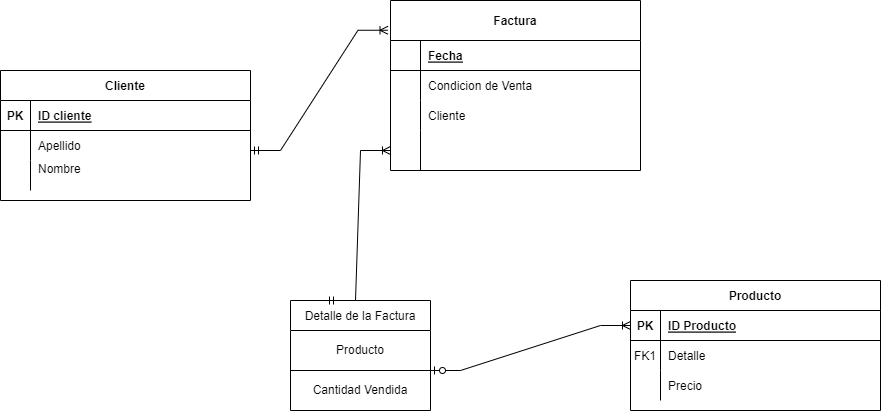

The diagram above was exported from draw.io. Its source (the exported page's mxGraphModel, read from the mxfile embedded in the PNG):
<mxGraphModel dx="1038" dy="1613" grid="1" gridSize="10" guides="1" tooltips="1" connect="1" arrows="1" fold="1" page="1" pageScale="1" pageWidth="850" pageHeight="1100" math="0" shadow="0" extFonts="Permanent Marker^https://fonts.googleapis.com/css?family=Permanent+Marker">
  <root>
    <mxCell id="0" />
    <mxCell id="1" parent="0" />
    <mxCell id="C-vyLk0tnHw3VtMMgP7b-2" value="Factura" style="shape=table;startSize=40;container=1;collapsible=1;childLayout=tableLayout;fixedRows=1;rowLines=0;fontStyle=1;align=center;resizeLast=1;" parent="1" vertex="1">
      <mxGeometry x="430" y="-400" width="250" height="170" as="geometry" />
    </mxCell>
    <mxCell id="C-vyLk0tnHw3VtMMgP7b-3" value="" style="shape=partialRectangle;collapsible=0;dropTarget=0;pointerEvents=0;fillColor=none;points=[[0,0.5],[1,0.5]];portConstraint=eastwest;top=0;left=0;right=0;bottom=1;" parent="C-vyLk0tnHw3VtMMgP7b-2" vertex="1">
      <mxGeometry y="40" width="250" height="30" as="geometry" />
    </mxCell>
    <mxCell id="C-vyLk0tnHw3VtMMgP7b-4" value="" style="shape=partialRectangle;overflow=hidden;connectable=0;fillColor=none;top=0;left=0;bottom=0;right=0;fontStyle=1;" parent="C-vyLk0tnHw3VtMMgP7b-3" vertex="1">
      <mxGeometry width="30" height="30" as="geometry">
        <mxRectangle width="30" height="30" as="alternateBounds" />
      </mxGeometry>
    </mxCell>
    <mxCell id="C-vyLk0tnHw3VtMMgP7b-5" value="Fecha" style="shape=partialRectangle;overflow=hidden;connectable=0;fillColor=none;top=0;left=0;bottom=0;right=0;align=left;spacingLeft=6;fontStyle=5;" parent="C-vyLk0tnHw3VtMMgP7b-3" vertex="1">
      <mxGeometry x="30" width="220" height="30" as="geometry">
        <mxRectangle width="220" height="30" as="alternateBounds" />
      </mxGeometry>
    </mxCell>
    <mxCell id="C-vyLk0tnHw3VtMMgP7b-6" value="" style="shape=partialRectangle;collapsible=0;dropTarget=0;pointerEvents=0;fillColor=none;points=[[0,0.5],[1,0.5]];portConstraint=eastwest;top=0;left=0;right=0;bottom=0;" parent="C-vyLk0tnHw3VtMMgP7b-2" vertex="1">
      <mxGeometry y="70" width="250" height="30" as="geometry" />
    </mxCell>
    <mxCell id="C-vyLk0tnHw3VtMMgP7b-7" value="" style="shape=partialRectangle;overflow=hidden;connectable=0;fillColor=none;top=0;left=0;bottom=0;right=0;" parent="C-vyLk0tnHw3VtMMgP7b-6" vertex="1">
      <mxGeometry width="30" height="30" as="geometry">
        <mxRectangle width="30" height="30" as="alternateBounds" />
      </mxGeometry>
    </mxCell>
    <mxCell id="C-vyLk0tnHw3VtMMgP7b-8" value="Condicion de Venta" style="shape=partialRectangle;overflow=hidden;connectable=0;fillColor=none;top=0;left=0;bottom=0;right=0;align=left;spacingLeft=6;" parent="C-vyLk0tnHw3VtMMgP7b-6" vertex="1">
      <mxGeometry x="30" width="220" height="30" as="geometry">
        <mxRectangle width="220" height="30" as="alternateBounds" />
      </mxGeometry>
    </mxCell>
    <mxCell id="C-vyLk0tnHw3VtMMgP7b-9" value="" style="shape=partialRectangle;collapsible=0;dropTarget=0;pointerEvents=0;fillColor=none;points=[[0,0.5],[1,0.5]];portConstraint=eastwest;top=0;left=0;right=0;bottom=0;" parent="C-vyLk0tnHw3VtMMgP7b-2" vertex="1">
      <mxGeometry y="100" width="250" height="30" as="geometry" />
    </mxCell>
    <mxCell id="C-vyLk0tnHw3VtMMgP7b-10" value="" style="shape=partialRectangle;overflow=hidden;connectable=0;fillColor=none;top=0;left=0;bottom=0;right=0;" parent="C-vyLk0tnHw3VtMMgP7b-9" vertex="1">
      <mxGeometry width="30" height="30" as="geometry">
        <mxRectangle width="30" height="30" as="alternateBounds" />
      </mxGeometry>
    </mxCell>
    <mxCell id="C-vyLk0tnHw3VtMMgP7b-11" value="Cliente" style="shape=partialRectangle;overflow=hidden;connectable=0;fillColor=none;top=0;left=0;bottom=0;right=0;align=left;spacingLeft=6;" parent="C-vyLk0tnHw3VtMMgP7b-9" vertex="1">
      <mxGeometry x="30" width="220" height="30" as="geometry">
        <mxRectangle width="220" height="30" as="alternateBounds" />
      </mxGeometry>
    </mxCell>
    <mxCell id="F2NMHw_Hci3fhqhsCua1-7" style="shape=partialRectangle;collapsible=0;dropTarget=0;pointerEvents=0;fillColor=none;points=[[0,0.5],[1,0.5]];portConstraint=eastwest;top=0;left=0;right=0;bottom=0;" vertex="1" parent="C-vyLk0tnHw3VtMMgP7b-2">
      <mxGeometry y="130" width="250" height="40" as="geometry" />
    </mxCell>
    <mxCell id="F2NMHw_Hci3fhqhsCua1-8" style="shape=partialRectangle;overflow=hidden;connectable=0;fillColor=none;top=0;left=0;bottom=0;right=0;" vertex="1" parent="F2NMHw_Hci3fhqhsCua1-7">
      <mxGeometry width="30" height="40" as="geometry">
        <mxRectangle width="30" height="40" as="alternateBounds" />
      </mxGeometry>
    </mxCell>
    <mxCell id="F2NMHw_Hci3fhqhsCua1-9" value="" style="shape=partialRectangle;overflow=hidden;connectable=0;fillColor=none;top=0;left=0;bottom=0;right=0;align=left;spacingLeft=6;" vertex="1" parent="F2NMHw_Hci3fhqhsCua1-7">
      <mxGeometry x="30" width="220" height="40" as="geometry">
        <mxRectangle width="220" height="40" as="alternateBounds" />
      </mxGeometry>
    </mxCell>
    <mxCell id="C-vyLk0tnHw3VtMMgP7b-13" value="Producto" style="shape=table;startSize=30;container=1;collapsible=1;childLayout=tableLayout;fixedRows=1;rowLines=0;fontStyle=1;align=center;resizeLast=1;" parent="1" vertex="1">
      <mxGeometry x="670" y="-120" width="250" height="130" as="geometry" />
    </mxCell>
    <mxCell id="C-vyLk0tnHw3VtMMgP7b-14" value="" style="shape=partialRectangle;collapsible=0;dropTarget=0;pointerEvents=0;fillColor=none;points=[[0,0.5],[1,0.5]];portConstraint=eastwest;top=0;left=0;right=0;bottom=1;" parent="C-vyLk0tnHw3VtMMgP7b-13" vertex="1">
      <mxGeometry y="30" width="250" height="30" as="geometry" />
    </mxCell>
    <mxCell id="C-vyLk0tnHw3VtMMgP7b-15" value="PK" style="shape=partialRectangle;overflow=hidden;connectable=0;fillColor=none;top=0;left=0;bottom=0;right=0;fontStyle=1;" parent="C-vyLk0tnHw3VtMMgP7b-14" vertex="1">
      <mxGeometry width="30" height="30" as="geometry">
        <mxRectangle width="30" height="30" as="alternateBounds" />
      </mxGeometry>
    </mxCell>
    <mxCell id="C-vyLk0tnHw3VtMMgP7b-16" value="ID Producto" style="shape=partialRectangle;overflow=hidden;connectable=0;fillColor=none;top=0;left=0;bottom=0;right=0;align=left;spacingLeft=6;fontStyle=5;" parent="C-vyLk0tnHw3VtMMgP7b-14" vertex="1">
      <mxGeometry x="30" width="220" height="30" as="geometry">
        <mxRectangle width="220" height="30" as="alternateBounds" />
      </mxGeometry>
    </mxCell>
    <mxCell id="C-vyLk0tnHw3VtMMgP7b-17" value="" style="shape=partialRectangle;collapsible=0;dropTarget=0;pointerEvents=0;fillColor=none;points=[[0,0.5],[1,0.5]];portConstraint=eastwest;top=0;left=0;right=0;bottom=0;" parent="C-vyLk0tnHw3VtMMgP7b-13" vertex="1">
      <mxGeometry y="60" width="250" height="30" as="geometry" />
    </mxCell>
    <mxCell id="C-vyLk0tnHw3VtMMgP7b-18" value="FK1" style="shape=partialRectangle;overflow=hidden;connectable=0;fillColor=none;top=0;left=0;bottom=0;right=0;" parent="C-vyLk0tnHw3VtMMgP7b-17" vertex="1">
      <mxGeometry width="30" height="30" as="geometry">
        <mxRectangle width="30" height="30" as="alternateBounds" />
      </mxGeometry>
    </mxCell>
    <mxCell id="C-vyLk0tnHw3VtMMgP7b-19" value="Detalle" style="shape=partialRectangle;overflow=hidden;connectable=0;fillColor=none;top=0;left=0;bottom=0;right=0;align=left;spacingLeft=6;" parent="C-vyLk0tnHw3VtMMgP7b-17" vertex="1">
      <mxGeometry x="30" width="220" height="30" as="geometry">
        <mxRectangle width="220" height="30" as="alternateBounds" />
      </mxGeometry>
    </mxCell>
    <mxCell id="C-vyLk0tnHw3VtMMgP7b-20" value="" style="shape=partialRectangle;collapsible=0;dropTarget=0;pointerEvents=0;fillColor=none;points=[[0,0.5],[1,0.5]];portConstraint=eastwest;top=0;left=0;right=0;bottom=0;" parent="C-vyLk0tnHw3VtMMgP7b-13" vertex="1">
      <mxGeometry y="90" width="250" height="30" as="geometry" />
    </mxCell>
    <mxCell id="C-vyLk0tnHw3VtMMgP7b-21" value="" style="shape=partialRectangle;overflow=hidden;connectable=0;fillColor=none;top=0;left=0;bottom=0;right=0;" parent="C-vyLk0tnHw3VtMMgP7b-20" vertex="1">
      <mxGeometry width="30" height="30" as="geometry">
        <mxRectangle width="30" height="30" as="alternateBounds" />
      </mxGeometry>
    </mxCell>
    <mxCell id="C-vyLk0tnHw3VtMMgP7b-22" value="Precio" style="shape=partialRectangle;overflow=hidden;connectable=0;fillColor=none;top=0;left=0;bottom=0;right=0;align=left;spacingLeft=6;" parent="C-vyLk0tnHw3VtMMgP7b-20" vertex="1">
      <mxGeometry x="30" width="220" height="30" as="geometry">
        <mxRectangle width="220" height="30" as="alternateBounds" />
      </mxGeometry>
    </mxCell>
    <mxCell id="C-vyLk0tnHw3VtMMgP7b-23" value="Cliente" style="shape=table;startSize=30;container=1;collapsible=1;childLayout=tableLayout;fixedRows=1;rowLines=0;fontStyle=1;align=center;resizeLast=1;" parent="1" vertex="1">
      <mxGeometry x="40" y="-330" width="250" height="130" as="geometry" />
    </mxCell>
    <mxCell id="C-vyLk0tnHw3VtMMgP7b-24" value="" style="shape=partialRectangle;collapsible=0;dropTarget=0;pointerEvents=0;fillColor=none;points=[[0,0.5],[1,0.5]];portConstraint=eastwest;top=0;left=0;right=0;bottom=1;" parent="C-vyLk0tnHw3VtMMgP7b-23" vertex="1">
      <mxGeometry y="30" width="250" height="30" as="geometry" />
    </mxCell>
    <mxCell id="C-vyLk0tnHw3VtMMgP7b-25" value="PK" style="shape=partialRectangle;overflow=hidden;connectable=0;fillColor=none;top=0;left=0;bottom=0;right=0;fontStyle=1;" parent="C-vyLk0tnHw3VtMMgP7b-24" vertex="1">
      <mxGeometry width="30" height="30" as="geometry">
        <mxRectangle width="30" height="30" as="alternateBounds" />
      </mxGeometry>
    </mxCell>
    <mxCell id="C-vyLk0tnHw3VtMMgP7b-26" value="ID cliente" style="shape=partialRectangle;overflow=hidden;connectable=0;fillColor=none;top=0;left=0;bottom=0;right=0;align=left;spacingLeft=6;fontStyle=5;" parent="C-vyLk0tnHw3VtMMgP7b-24" vertex="1">
      <mxGeometry x="30" width="220" height="30" as="geometry">
        <mxRectangle width="220" height="30" as="alternateBounds" />
      </mxGeometry>
    </mxCell>
    <mxCell id="C-vyLk0tnHw3VtMMgP7b-27" value="" style="shape=partialRectangle;collapsible=0;dropTarget=0;pointerEvents=0;fillColor=none;points=[[0,0.5],[1,0.5]];portConstraint=eastwest;top=0;left=0;right=0;bottom=0;" parent="C-vyLk0tnHw3VtMMgP7b-23" vertex="1">
      <mxGeometry y="60" width="250" height="30" as="geometry" />
    </mxCell>
    <mxCell id="C-vyLk0tnHw3VtMMgP7b-28" value="" style="shape=partialRectangle;overflow=hidden;connectable=0;fillColor=none;top=0;left=0;bottom=0;right=0;" parent="C-vyLk0tnHw3VtMMgP7b-27" vertex="1">
      <mxGeometry width="30" height="30" as="geometry">
        <mxRectangle width="30" height="30" as="alternateBounds" />
      </mxGeometry>
    </mxCell>
    <mxCell id="C-vyLk0tnHw3VtMMgP7b-29" value="Apellido   " style="shape=partialRectangle;overflow=hidden;connectable=0;fillColor=none;top=0;left=0;bottom=0;right=0;align=left;spacingLeft=6;" parent="C-vyLk0tnHw3VtMMgP7b-27" vertex="1">
      <mxGeometry x="30" width="220" height="30" as="geometry">
        <mxRectangle width="220" height="30" as="alternateBounds" />
      </mxGeometry>
    </mxCell>
    <mxCell id="F2NMHw_Hci3fhqhsCua1-1" style="shape=partialRectangle;collapsible=0;dropTarget=0;pointerEvents=0;fillColor=none;points=[[0,0.5],[1,0.5]];portConstraint=eastwest;top=0;left=0;right=0;bottom=0;" vertex="1" parent="C-vyLk0tnHw3VtMMgP7b-23">
      <mxGeometry y="90" width="250" height="30" as="geometry" />
    </mxCell>
    <mxCell id="F2NMHw_Hci3fhqhsCua1-2" style="shape=partialRectangle;overflow=hidden;connectable=0;fillColor=none;top=0;left=0;bottom=0;right=0;" vertex="1" parent="F2NMHw_Hci3fhqhsCua1-1">
      <mxGeometry width="30" height="30" as="geometry">
        <mxRectangle width="30" height="30" as="alternateBounds" />
      </mxGeometry>
    </mxCell>
    <mxCell id="F2NMHw_Hci3fhqhsCua1-3" value="Nombre&#10;" style="shape=partialRectangle;overflow=hidden;connectable=0;fillColor=none;top=0;left=0;bottom=0;right=0;align=left;spacingLeft=6;" vertex="1" parent="F2NMHw_Hci3fhqhsCua1-1">
      <mxGeometry x="30" width="220" height="30" as="geometry">
        <mxRectangle width="220" height="30" as="alternateBounds" />
      </mxGeometry>
    </mxCell>
    <mxCell id="F2NMHw_Hci3fhqhsCua1-4" value="Detalle de la Factura" style="shape=table;startSize=30;container=1;collapsible=0;childLayout=tableLayout;" vertex="1" parent="1">
      <mxGeometry x="330" y="-100" width="140" height="110" as="geometry" />
    </mxCell>
    <mxCell id="F2NMHw_Hci3fhqhsCua1-5" value="" style="shape=tableRow;horizontal=0;startSize=0;swimlaneHead=0;swimlaneBody=0;top=0;left=0;bottom=0;right=0;collapsible=0;dropTarget=0;fillColor=none;points=[[0,0.5],[1,0.5]];portConstraint=eastwest;" vertex="1" parent="F2NMHw_Hci3fhqhsCua1-4">
      <mxGeometry y="30" width="140" height="40" as="geometry" />
    </mxCell>
    <mxCell id="F2NMHw_Hci3fhqhsCua1-6" value="Producto" style="shape=partialRectangle;html=1;whiteSpace=wrap;connectable=0;overflow=hidden;fillColor=none;top=0;left=0;bottom=0;right=0;pointerEvents=1;" vertex="1" parent="F2NMHw_Hci3fhqhsCua1-5">
      <mxGeometry width="140" height="40" as="geometry">
        <mxRectangle width="140" height="40" as="alternateBounds" />
      </mxGeometry>
    </mxCell>
    <mxCell id="F2NMHw_Hci3fhqhsCua1-10" style="shape=tableRow;horizontal=0;startSize=0;swimlaneHead=0;swimlaneBody=0;top=0;left=0;bottom=0;right=0;collapsible=0;dropTarget=0;fillColor=none;points=[[0,0.5],[1,0.5]];portConstraint=eastwest;" vertex="1" parent="F2NMHw_Hci3fhqhsCua1-4">
      <mxGeometry y="70" width="140" height="40" as="geometry" />
    </mxCell>
    <mxCell id="F2NMHw_Hci3fhqhsCua1-11" value="Cantidad Vendida" style="shape=partialRectangle;html=1;whiteSpace=wrap;connectable=0;overflow=hidden;fillColor=none;top=0;left=0;bottom=0;right=0;pointerEvents=1;" vertex="1" parent="F2NMHw_Hci3fhqhsCua1-10">
      <mxGeometry width="140" height="40" as="geometry">
        <mxRectangle width="140" height="40" as="alternateBounds" />
      </mxGeometry>
    </mxCell>
    <mxCell id="F2NMHw_Hci3fhqhsCua1-20" value="" style="edgeStyle=entityRelationEdgeStyle;fontSize=12;html=1;endArrow=ERoneToMany;startArrow=ERmandOne;rounded=0;exitX=0.25;exitY=0;exitDx=0;exitDy=0;" edge="1" parent="1" source="F2NMHw_Hci3fhqhsCua1-4">
      <mxGeometry width="100" height="100" relative="1" as="geometry">
        <mxPoint x="330" y="-150" as="sourcePoint" />
        <mxPoint x="430" y="-250" as="targetPoint" />
      </mxGeometry>
    </mxCell>
    <mxCell id="F2NMHw_Hci3fhqhsCua1-21" value="" style="edgeStyle=entityRelationEdgeStyle;fontSize=12;html=1;endArrow=ERoneToMany;startArrow=ERmandOne;rounded=0;entryX=-0.01;entryY=0.175;entryDx=0;entryDy=0;entryPerimeter=0;" edge="1" parent="1" target="C-vyLk0tnHw3VtMMgP7b-2">
      <mxGeometry width="100" height="100" relative="1" as="geometry">
        <mxPoint x="290" y="-250" as="sourcePoint" />
        <mxPoint x="390" y="-350" as="targetPoint" />
      </mxGeometry>
    </mxCell>
    <mxCell id="F2NMHw_Hci3fhqhsCua1-22" value="" style="edgeStyle=entityRelationEdgeStyle;fontSize=12;html=1;endArrow=ERoneToMany;startArrow=ERzeroToOne;rounded=0;entryX=0;entryY=0.5;entryDx=0;entryDy=0;" edge="1" parent="1" target="C-vyLk0tnHw3VtMMgP7b-14">
      <mxGeometry width="100" height="100" relative="1" as="geometry">
        <mxPoint x="470" y="-30" as="sourcePoint" />
        <mxPoint x="570" y="-130" as="targetPoint" />
      </mxGeometry>
    </mxCell>
  </root>
</mxGraphModel>